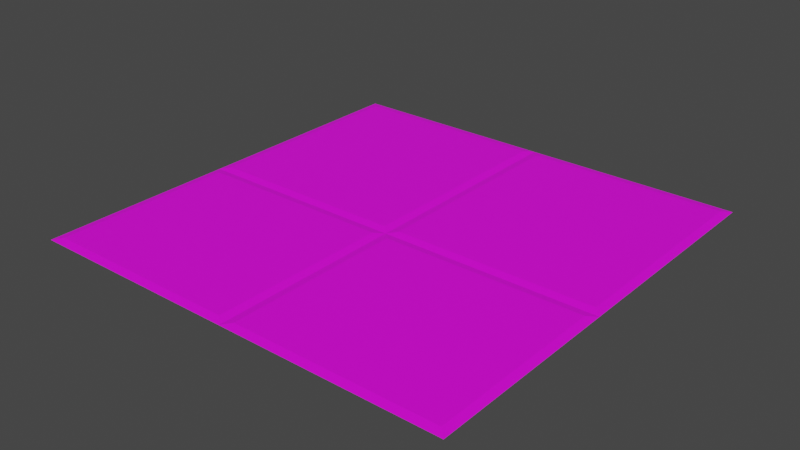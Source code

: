 # Source: Hunterian_ExteriorGround.blend  (saved by Blender 2.93.21; exported with 4.5.12 LTS)
import bpy
from mathutils import Matrix  # noqa: F401  (used for matrix-valued properties, if any)

bpy.ops.wm.read_factory_settings(use_empty=True)
scene = bpy.context.scene
scene.name = 'Scene'

# ---- collections
col_collection = bpy.data.collections.new('Collection'); scene.collection.children.link(col_collection)

# ---- images (referenced by path relative to the original .blend; pixels are not part of the script)
import os
ASSET_DIR = os.environ.get("B2B_ASSET_DIR", "")  # directory of the original .blend (textures are referenced by path, not embedded)
HERE = os.path.dirname(os.path.abspath(__file__))  # packed textures are extracted next to this script under _unpacked/

def load_image(name, relpath, width, height, colorspace="sRGB"):
    """Load a texture the original file referenced (path relative to the .blend, or extracted next to this script)."""
    p = next((c for c in (os.path.join(HERE, relpath), os.path.join(ASSET_DIR, relpath)) if relpath and os.path.exists(c)), "")
    if p:
        img = bpy.data.images.load(p, check_existing=True)
        img.name = name
    else:  # same state as the original file: an image datablock whose file is absent (Cycles renders it pink)
        img = bpy.data.images.new(name, width, height)
        img.source = "FILE"
        img.filepath = "//" + (relpath or name)
    img.colorspace_settings.name = colorspace
    return img
img_museum_texture_psd = load_image('Museum_Texture.psd', 'Museum_Texture.psd', 1024, 1024, 'sRGB')

# ---- materials (node trees are filled in below, after node groups)
mat_museum_material = bpy.data.materials.new('Museum_Material')
mat_museum_material.use_transparent_shadow = False

# ---- material node trees
mat_museum_material.use_nodes = True; mat_museum_material.node_tree.nodes.clear()
_N = mat_museum_material.node_tree.nodes; _L = mat_museum_material.node_tree.links
n0 = _N.new('ShaderNodeBsdfPrincipled'); n0.name = 'Principled BSDF'; n0.location = (10, 300)
n0.distribution = 'GGX'
n0.subsurface_method = 'BURLEY'
n0.inputs[3].default_value = 1.45
n0.inputs[27].default_value = (0.0, 0.0, 0.0, 1.0)
n0.inputs[28].default_value = 1.0
n1 = _N.new('ShaderNodeOutputMaterial'); n1.name = 'Material Output'; n1.location = (300, 300)
n2 = _N.new('ShaderNodeTexImage'); n2.name = 'Image Texture'; n2.location = (-280, 275)
n2.image = img_museum_texture_psd
_L.new(n0.outputs[0], n1.inputs[0])
_L.new(n2.outputs[0], n0.inputs[0])
n1.is_active_output = True

# ---- world
world_world = bpy.data.worlds.new('World'); scene.world = world_world
world_world.use_nodes = True; world_world.node_tree.nodes.clear()
_N = world_world.node_tree.nodes; _L = world_world.node_tree.links
n0 = _N.new('ShaderNodeOutputWorld'); n0.name = 'World Output'; n0.location = (300, 300)
n1 = _N.new('ShaderNodeBackground'); n1.name = 'Background'; n1.location = (10, 300)
n1.inputs[0].default_value = (0.05088, 0.05088, 0.05088, 1.0)
_L.new(n1.outputs[0], n0.inputs[0])
n0.is_active_output = True
world_world.color = (0.05088, 0.05088, 0.05088)
world_world.use_sun_shadow = False
world_world.sun_shadow_jitter_overblur = 0.0

# ---- meshes
me_cube_001 = bpy.data.meshes.new('Cube.001')
me_cube_001.from_pydata([(3.0, -4.048e-05, 2.694e-05), (3.0, 2.988, 2.694e-05), (5.841e-05, -4.048e-05, 2.694e-05), (5.841e-05, 2.988, 2.694e-05), (1.5, -4.048e-05, 2.694e-05), (1.5, 2.988, 2.694e-05), (5.841e-05, 1.357, 2.694e-05), (3.0, 1.357, 2.694e-05), (1.5, 1.357, 2.694e-05), (1.557, 1.301, 0.009429), (2.943, 1.301, 0.009429), (2.943, 0.0568, 0.009429), (1.557, 0.0568, 0.009429), (0.0569, 1.301, 0.009429), (1.443, 1.301, 0.009429), (1.443, 0.0568, 0.009429), (0.0569, 0.0568, 0.009429), (0.0569, 2.931, 0.009429), (1.443, 2.931, 0.009429), (1.443, 1.414, 0.009429), (0.0569, 1.414, 0.009429), (1.557, 2.931, 0.009429), (2.943, 2.931, 0.009429), (2.943, 1.414, 0.009429), (1.557, 1.414, 0.009429)], [], [(9, 12, 11, 10), (13, 16, 15, 14), (17, 20, 19, 18), (21, 24, 23, 22), (8, 9, 10, 7), (7, 10, 11, 0), (0, 11, 12, 4), (4, 12, 9, 8), (6, 13, 14, 8), (8, 14, 15, 4), (4, 15, 16, 2), (2, 16, 13, 6), (3, 17, 18, 5), (5, 18, 19, 8), (8, 19, 20, 6), (6, 20, 17, 3), (5, 21, 22, 1), (1, 22, 23, 7), (7, 23, 24, 8), (8, 24, 21, 5)])
_uv = me_cube_001.uv_layers.new(name='UVMap')
_uv.uv.foreach_set('vector', [0.06313, 0.9791, 0.06313, 0.9791, 0.06313, 0.9805, 0.06313, 0.9805, 0.06313, 0.9775, 0.06313, 0.9775, 0.06313, 0.979, 0.06313, 0.979, 0.07243, 0.9744, 0.07243, 0.9744, 0.07243, 0.9759, 0.07243, 0.9759, 0.06313, 0.9791, 0.06313, 0.9791, 0.06313, 0.9805, 0.06313, 0.9805, 0.02438, 0.9806, 0.02438, 0.9806, 0.02438, 0.9821, 0.02438, 0.9821, 0.02438, 0.9821, 0.02438, 0.9821, 0.02438, 0.9821, 0.02438, 0.9821, 0.02438, 0.9821, 0.02438, 0.9821, 0.02438, 0.9806, 0.02438, 0.9806, 0.02438, 0.9806, 0.02438, 0.9806, 0.02438, 0.9806, 0.02438, 0.9806, 0.02438, 0.979, 0.02438, 0.9791, 0.02438, 0.9805, 0.02438, 0.9806, 0.02438, 0.9806, 0.02438, 0.9805, 0.02438, 0.9805, 0.02438, 0.9806, 0.02438, 0.9806, 0.02438, 0.9805, 0.02438, 0.9791, 0.02438, 0.979, 0.02438, 0.979, 0.02438, 0.9791, 0.02438, 0.9791, 0.02438, 0.979, 0.02438, 0.979, 0.02438, 0.9791, 0.02438, 0.9805, 0.02438, 0.9806, 0.02438, 0.9806, 0.02438, 0.9805, 0.02438, 0.9805, 0.02438, 0.9806, 0.02438, 0.9806, 0.02438, 0.9805, 0.02438, 0.9791, 0.02438, 0.979, 0.02438, 0.979, 0.02438, 0.9791, 0.02438, 0.9791, 0.02438, 0.979, 0.02438, 0.9806, 0.02438, 0.9806, 0.02438, 0.9821, 0.02438, 0.9821, 0.02438, 0.9821, 0.02438, 0.9821, 0.02438, 0.9821, 0.02438, 0.9821, 0.02438, 0.9821, 0.02438, 0.9821, 0.02438, 0.9806, 0.02438, 0.9806, 0.02438, 0.9806, 0.02438, 0.9806, 0.02438, 0.9806, 0.02438, 0.9806])
me_cube_001.materials.append(mat_museum_material)
me_cube_001.use_remesh_fix_poles = True
me_cube_001.use_remesh_preserve_attributes = False
me_cube_001.update()

# ---- objects
ob_cube = bpy.data.objects.new('Cube', me_cube_001)

# ---- transforms, parenting, visibility, modifiers, constraints
ob_cube.location = (0.0, 0.0, 0.0)

# ---- collection membership
col_collection.objects.link(ob_cube)

# ---- scene / render settings (as saved in the file)
scene.frame_start = 1; scene.frame_end = 250; scene.frame_set(19)
scene.render.engine = 'BLENDER_EEVEE_NEXT'
scene.cycles.use_denoising = False
scene.cycles.samples = 128
scene.cycles.sampling_pattern = 'TABULATED_SOBOL'
scene.cycles.use_adaptive_sampling = False
scene.cycles.use_light_tree = False
scene.view_settings.view_transform = 'Filmic'
bpy.context.view_layer.update()

# ---- added for rendering (the .blend has no active camera and no usable light): camera, sun
cam_auto = bpy.data.cameras.new('AutoCamera')
cam_auto.lens = 50.0
cam_auto.sensor_width = 36.0
cam_auto.clip_end = 1000.0
ob_auto_camera = bpy.data.objects.new('AutoCamera', cam_auto)
scene.collection.objects.link(ob_auto_camera)
ob_auto_camera.location = (5.41738, -3.20701, 3.13858)
ob_auto_camera.rotation_euler = (1.09748, -7.21219e-08, 0.694738)
scene.camera = ob_auto_camera
light_auto_sun = bpy.data.lights.new('AutoSun', 'SUN')
light_auto_sun.energy = 3.0
light_auto_sun.angle = 0.0523599
ob_auto_sun = bpy.data.objects.new('AutoSun', light_auto_sun)
scene.collection.objects.link(ob_auto_sun)
ob_auto_sun.rotation_euler = (0.872665, 0.174533, 0.523599)
bpy.context.view_layer.update()
